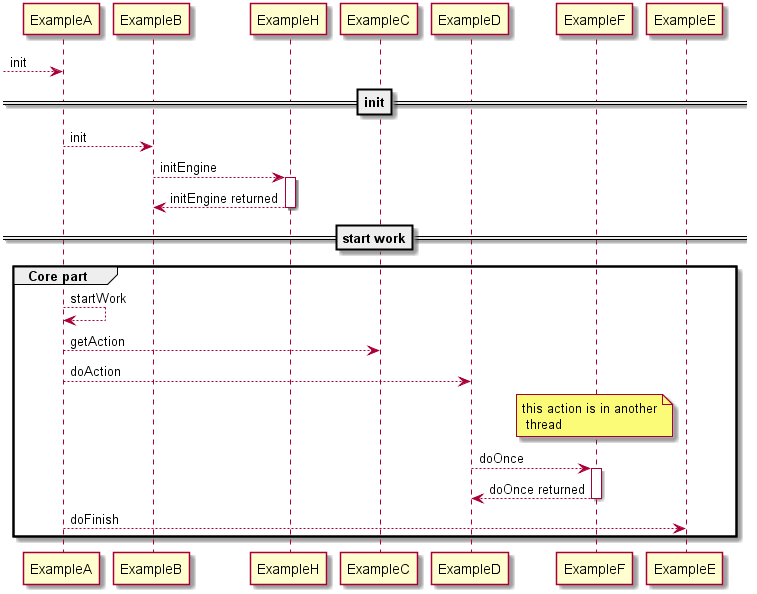

The diagram above was rendered by PlantUML. Its source (embedded in the PNG):
@startuml
  --> ExampleA : init
==init==
ExampleA --> ExampleB : init
ExampleB --> ExampleH : initEngine
activate ExampleH
ExampleH --> ExampleB : initEngine returned
deactivate ExampleH
==start work==
group Core part
ExampleA --> ExampleA : startWork
ExampleA --> ExampleC : getAction
ExampleA --> ExampleD : doAction
note over ExampleF : this action is in another\n thread 
ExampleD --> ExampleF : doOnce
activate ExampleF
ExampleF --> ExampleD : doOnce returned
deactivate ExampleF
ExampleA --> ExampleE : doFinish
end
@enduml